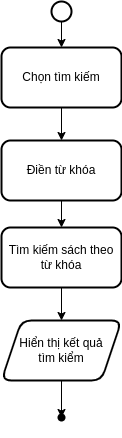

The diagram above was exported from draw.io. Its source (the exported page's mxGraphModel, read from the mxfile embedded in the PNG):
<mxGraphModel dx="868" dy="607" grid="1" gridSize="10" guides="1" tooltips="1" connect="1" arrows="1" fold="1" page="1" pageScale="1" pageWidth="850" pageHeight="1100" math="0" shadow="0">
  <root>
    <mxCell id="xPG4DkM1Q65ObJ8nivY_-0" />
    <mxCell id="xPG4DkM1Q65ObJ8nivY_-1" parent="xPG4DkM1Q65ObJ8nivY_-0" />
    <mxCell id="xPG4DkM1Q65ObJ8nivY_-2" value="" style="edgeStyle=orthogonalEdgeStyle;rounded=0;orthogonalLoop=1;jettySize=auto;html=1;" edge="1" parent="xPG4DkM1Q65ObJ8nivY_-1" source="xPG4DkM1Q65ObJ8nivY_-3" target="xPG4DkM1Q65ObJ8nivY_-5">
      <mxGeometry relative="1" as="geometry" />
    </mxCell>
    <mxCell id="xPG4DkM1Q65ObJ8nivY_-3" value="" style="strokeWidth=2;html=1;shape=mxgraph.flowchart.start_2;whiteSpace=wrap;aspect=fixed;" vertex="1" parent="xPG4DkM1Q65ObJ8nivY_-1">
      <mxGeometry x="320" y="74" width="20" height="20" as="geometry" />
    </mxCell>
    <mxCell id="xPG4DkM1Q65ObJ8nivY_-4" value="" style="edgeStyle=orthogonalEdgeStyle;rounded=0;orthogonalLoop=1;jettySize=auto;html=1;" edge="1" parent="xPG4DkM1Q65ObJ8nivY_-1" source="xPG4DkM1Q65ObJ8nivY_-5" target="xPG4DkM1Q65ObJ8nivY_-8">
      <mxGeometry relative="1" as="geometry" />
    </mxCell>
    <mxCell id="xPG4DkM1Q65ObJ8nivY_-5" value="Chọn tìm kiếm" style="rounded=1;whiteSpace=wrap;html=1;strokeWidth=2;" vertex="1" parent="xPG4DkM1Q65ObJ8nivY_-1">
      <mxGeometry x="270" y="120" width="120" height="60" as="geometry" />
    </mxCell>
    <mxCell id="xPG4DkM1Q65ObJ8nivY_-6" value="" style="edgeStyle=orthogonalEdgeStyle;rounded=0;orthogonalLoop=1;jettySize=auto;html=1;" edge="1" parent="xPG4DkM1Q65ObJ8nivY_-1" source="xPG4DkM1Q65ObJ8nivY_-8" target="xPG4DkM1Q65ObJ8nivY_-13">
      <mxGeometry relative="1" as="geometry">
        <mxPoint x="330" y="305" as="targetPoint" />
      </mxGeometry>
    </mxCell>
    <mxCell id="xPG4DkM1Q65ObJ8nivY_-8" value="Điền từ khóa" style="whiteSpace=wrap;html=1;rounded=1;strokeWidth=2;" vertex="1" parent="xPG4DkM1Q65ObJ8nivY_-1">
      <mxGeometry x="270" y="213" width="120" height="60" as="geometry" />
    </mxCell>
    <mxCell id="xPG4DkM1Q65ObJ8nivY_-12" value="" style="edgeStyle=orthogonalEdgeStyle;rounded=0;orthogonalLoop=1;jettySize=auto;html=1;" edge="1" parent="xPG4DkM1Q65ObJ8nivY_-1" source="xPG4DkM1Q65ObJ8nivY_-13" target="xPG4DkM1Q65ObJ8nivY_-17">
      <mxGeometry relative="1" as="geometry" />
    </mxCell>
    <mxCell id="xPG4DkM1Q65ObJ8nivY_-13" value="Tìm kiếm sách theo từ khóa" style="rounded=1;whiteSpace=wrap;html=1;strokeWidth=2;" vertex="1" parent="xPG4DkM1Q65ObJ8nivY_-1">
      <mxGeometry x="270" y="300" width="120" height="60" as="geometry" />
    </mxCell>
    <mxCell id="xPG4DkM1Q65ObJ8nivY_-16" value="" style="edgeStyle=orthogonalEdgeStyle;rounded=0;orthogonalLoop=1;jettySize=auto;html=1;" edge="1" parent="xPG4DkM1Q65ObJ8nivY_-1" source="xPG4DkM1Q65ObJ8nivY_-17" target="xPG4DkM1Q65ObJ8nivY_-18">
      <mxGeometry relative="1" as="geometry" />
    </mxCell>
    <mxCell id="xPG4DkM1Q65ObJ8nivY_-17" value="Hiển thị kết quả&lt;br&gt;tìm kiểm" style="shape=parallelogram;perimeter=parallelogramPerimeter;whiteSpace=wrap;html=1;fixedSize=1;rounded=1;strokeWidth=2;" vertex="1" parent="xPG4DkM1Q65ObJ8nivY_-1">
      <mxGeometry x="270" y="393" width="120" height="60" as="geometry" />
    </mxCell>
    <mxCell id="xPG4DkM1Q65ObJ8nivY_-18" value="" style="shape=waypoint;sketch=0;size=6;pointerEvents=1;points=[];fillColor=default;resizable=0;rotatable=0;perimeter=centerPerimeter;snapToPoint=1;rounded=1;strokeWidth=2;fontSize=20;" vertex="1" parent="xPG4DkM1Q65ObJ8nivY_-1">
      <mxGeometry x="310" y="470" width="40" height="40" as="geometry" />
    </mxCell>
  </root>
</mxGraphModel>